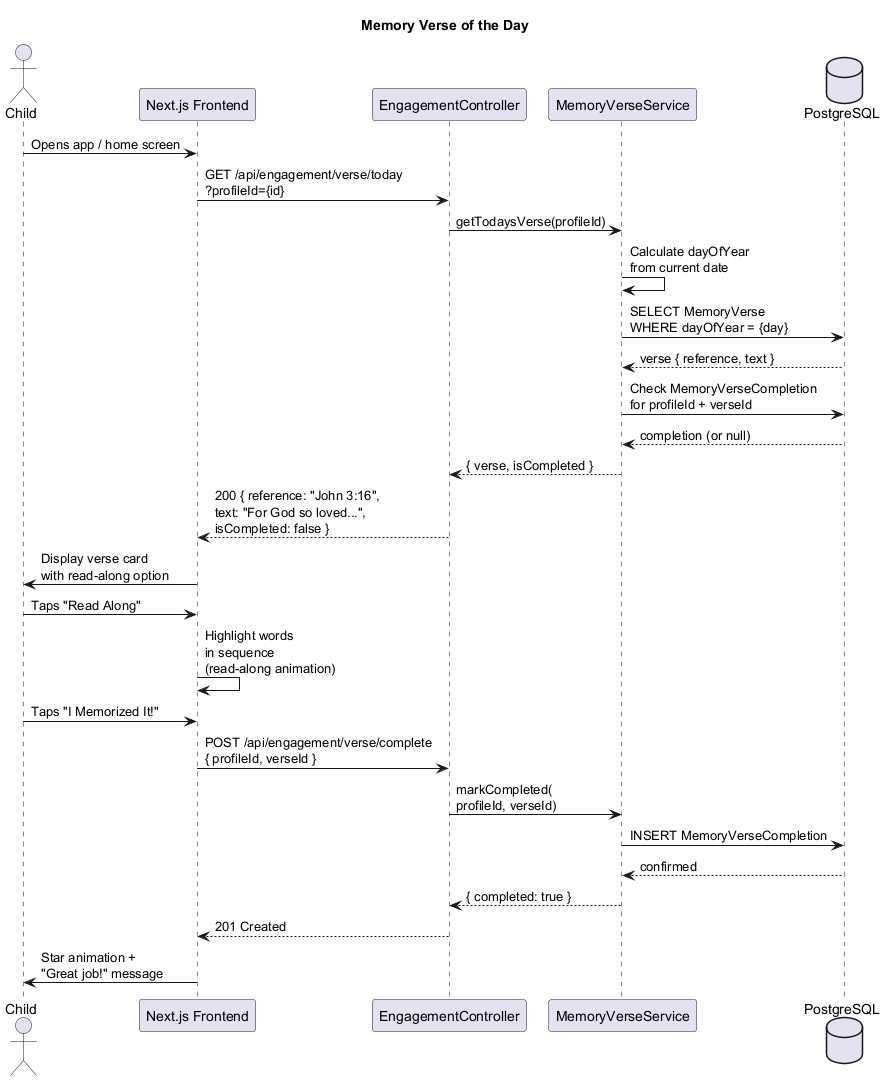

The diagram above was rendered by PlantUML. Its source (embedded in the PNG):
@startuml seq-memory-verse
title Memory Verse of the Day

actor "Child" as child
participant "Next.js Frontend" as ui
participant "EngagementController" as ctrl
participant "MemoryVerseService" as verse
database "PostgreSQL" as db

child -> ui : Opens app / home screen
ui -> ctrl : GET /api/engagement/verse/today\n?profileId={id}

ctrl -> verse : getTodaysVerse(profileId)
verse -> verse : Calculate dayOfYear\nfrom current date

verse -> db : SELECT MemoryVerse\nWHERE dayOfYear = {day}
db --> verse : verse { reference, text }

verse -> db : Check MemoryVerseCompletion\nfor profileId + verseId
db --> verse : completion (or null)

verse --> ctrl : { verse, isCompleted }
ctrl --> ui : 200 { reference: "John 3:16",\ntext: "For God so loved...",\nisCompleted: false }

ui -> child : Display verse card\nwith read-along option

child -> ui : Taps "Read Along"
ui -> ui : Highlight words\nin sequence\n(read-along animation)

child -> ui : Taps "I Memorized It!"
ui -> ctrl : POST /api/engagement/verse/complete\n{ profileId, verseId }

ctrl -> verse : markCompleted(\nprofileId, verseId)
verse -> db : INSERT MemoryVerseCompletion
db --> verse : confirmed

verse --> ctrl : { completed: true }
ctrl --> ui : 201 Created
ui -> child : Star animation +\n"Great job!" message

@enduml